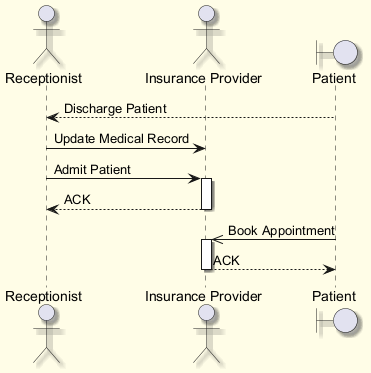

The diagram above was rendered by PlantUML. Its source (embedded in the PNG):
@startuml
skinparam backgroundColor #FFFDE7
skinparam classBackgroundColor #FFF9C4
skinparam classBorderColor #F57F17
skinparam shadowing true
actor "Receptionist" as R
actor "Insurance Provider" as IP
boundary "Patient" as P
P --> R : Discharge Patient
R -> IP : Update Medical Record
R -> IP : Admit Patient
activate IP
IP --> R : ACK
deactivate IP
P ->> IP : Book Appointment
activate IP
IP --> P : ACK
deactivate IP
@enduml